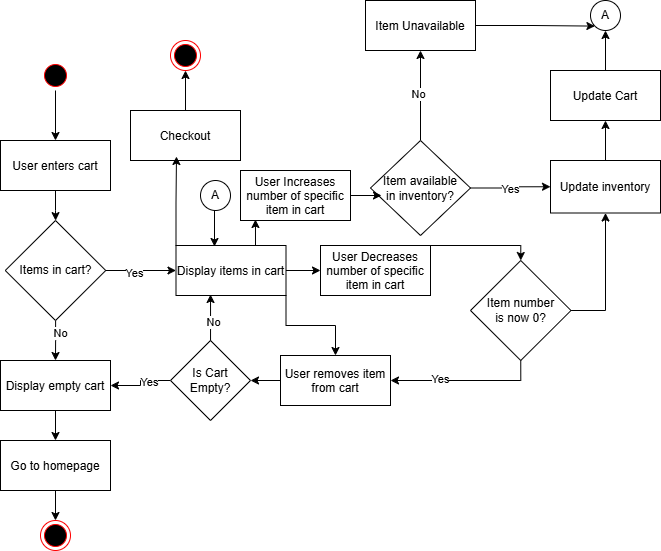

The diagram above was exported from draw.io. Its source (the exported page's mxGraphModel, read from the mxfile embedded in the PNG):
<mxGraphModel dx="1426" dy="1881" grid="1" gridSize="10" guides="1" tooltips="1" connect="1" arrows="1" fold="1" page="1" pageScale="1" pageWidth="850" pageHeight="1100" math="0" shadow="0">
  <root>
    <mxCell id="0" />
    <mxCell id="1" parent="0" />
    <mxCell id="DQDsOZjgTv9eCH2UBv6u-1" value="" style="ellipse;shape=endState;fillColor=#000000;strokeColor=#ff0000" vertex="1" parent="1">
      <mxGeometry x="460" y="-140" width="30" height="30" as="geometry" />
    </mxCell>
    <mxCell id="DQDsOZjgTv9eCH2UBv6u-2" style="edgeStyle=orthogonalEdgeStyle;rounded=0;orthogonalLoop=1;jettySize=auto;html=1;" edge="1" parent="1" source="DQDsOZjgTv9eCH2UBv6u-3" target="DQDsOZjgTv9eCH2UBv6u-5">
      <mxGeometry relative="1" as="geometry" />
    </mxCell>
    <mxCell id="DQDsOZjgTv9eCH2UBv6u-3" value="" style="ellipse;shape=startState;fillColor=#000000;strokeColor=#ff0000;" vertex="1" parent="1">
      <mxGeometry x="460" y="-600" width="30" height="30" as="geometry" />
    </mxCell>
    <mxCell id="DQDsOZjgTv9eCH2UBv6u-4" style="edgeStyle=orthogonalEdgeStyle;rounded=0;orthogonalLoop=1;jettySize=auto;html=1;" edge="1" parent="1" source="DQDsOZjgTv9eCH2UBv6u-5" target="DQDsOZjgTv9eCH2UBv6u-10">
      <mxGeometry relative="1" as="geometry" />
    </mxCell>
    <mxCell id="DQDsOZjgTv9eCH2UBv6u-5" value="User enters cart" style="" vertex="1" parent="1">
      <mxGeometry x="420" y="-520" width="110" height="50" as="geometry" />
    </mxCell>
    <mxCell id="DQDsOZjgTv9eCH2UBv6u-6" style="edgeStyle=orthogonalEdgeStyle;rounded=0;orthogonalLoop=1;jettySize=auto;html=1;entryX=0;entryY=0.5;entryDx=0;entryDy=0;" edge="1" parent="1" source="DQDsOZjgTv9eCH2UBv6u-10" target="DQDsOZjgTv9eCH2UBv6u-13">
      <mxGeometry relative="1" as="geometry">
        <mxPoint x="635.5" y="-390" as="targetPoint" />
      </mxGeometry>
    </mxCell>
    <mxCell id="DQDsOZjgTv9eCH2UBv6u-7" value="Yes" style="edgeLabel;html=1;align=center;verticalAlign=middle;resizable=0;points=[];" vertex="1" connectable="0" parent="DQDsOZjgTv9eCH2UBv6u-6">
      <mxGeometry x="-0.2131" y="-2" relative="1" as="geometry">
        <mxPoint as="offset" />
      </mxGeometry>
    </mxCell>
    <mxCell id="DQDsOZjgTv9eCH2UBv6u-8" style="edgeStyle=orthogonalEdgeStyle;rounded=0;orthogonalLoop=1;jettySize=auto;html=1;entryX=0.5;entryY=0;entryDx=0;entryDy=0;" edge="1" parent="1" source="DQDsOZjgTv9eCH2UBv6u-10" target="DQDsOZjgTv9eCH2UBv6u-15">
      <mxGeometry relative="1" as="geometry" />
    </mxCell>
    <mxCell id="DQDsOZjgTv9eCH2UBv6u-9" value="No" style="edgeLabel;html=1;align=center;verticalAlign=middle;resizable=0;points=[];" vertex="1" connectable="0" parent="DQDsOZjgTv9eCH2UBv6u-8">
      <mxGeometry x="-0.3483" y="4" relative="1" as="geometry">
        <mxPoint as="offset" />
      </mxGeometry>
    </mxCell>
    <mxCell id="DQDsOZjgTv9eCH2UBv6u-10" value="Items in cart?" style="rhombus;whiteSpace=wrap;html=1;" vertex="1" parent="1">
      <mxGeometry x="424.75" y="-440" width="100.5" height="100" as="geometry" />
    </mxCell>
    <mxCell id="DQDsOZjgTv9eCH2UBv6u-11" style="edgeStyle=orthogonalEdgeStyle;rounded=0;orthogonalLoop=1;jettySize=auto;html=1;entryX=0;entryY=0.5;entryDx=0;entryDy=0;" edge="1" parent="1" source="DQDsOZjgTv9eCH2UBv6u-13" target="DQDsOZjgTv9eCH2UBv6u-21">
      <mxGeometry relative="1" as="geometry" />
    </mxCell>
    <mxCell id="DQDsOZjgTv9eCH2UBv6u-12" style="edgeStyle=orthogonalEdgeStyle;rounded=0;orthogonalLoop=1;jettySize=auto;html=1;exitX=1;exitY=1;exitDx=0;exitDy=0;entryX=0.5;entryY=0;entryDx=0;entryDy=0;" edge="1" parent="1" source="DQDsOZjgTv9eCH2UBv6u-13" target="DQDsOZjgTv9eCH2UBv6u-19">
      <mxGeometry relative="1" as="geometry" />
    </mxCell>
    <mxCell id="DQDsOZjgTv9eCH2UBv6u-13" value="Display items in cart" style="" vertex="1" parent="1">
      <mxGeometry x="595.5" y="-415" width="110" height="50" as="geometry" />
    </mxCell>
    <mxCell id="DQDsOZjgTv9eCH2UBv6u-14" style="edgeStyle=orthogonalEdgeStyle;rounded=0;orthogonalLoop=1;jettySize=auto;html=1;entryX=0.5;entryY=0;entryDx=0;entryDy=0;" edge="1" parent="1" source="DQDsOZjgTv9eCH2UBv6u-15" target="DQDsOZjgTv9eCH2UBv6u-17">
      <mxGeometry relative="1" as="geometry" />
    </mxCell>
    <mxCell id="DQDsOZjgTv9eCH2UBv6u-15" value="Display empty cart" style="" vertex="1" parent="1">
      <mxGeometry x="420" y="-300" width="110" height="50" as="geometry" />
    </mxCell>
    <mxCell id="DQDsOZjgTv9eCH2UBv6u-16" style="edgeStyle=orthogonalEdgeStyle;rounded=0;orthogonalLoop=1;jettySize=auto;html=1;entryX=0.5;entryY=0;entryDx=0;entryDy=0;" edge="1" parent="1" source="DQDsOZjgTv9eCH2UBv6u-17" target="DQDsOZjgTv9eCH2UBv6u-1">
      <mxGeometry relative="1" as="geometry" />
    </mxCell>
    <mxCell id="DQDsOZjgTv9eCH2UBv6u-17" value="Go to homepage" style="" vertex="1" parent="1">
      <mxGeometry x="420" y="-220" width="110" height="50" as="geometry" />
    </mxCell>
    <mxCell id="DQDsOZjgTv9eCH2UBv6u-18" style="edgeStyle=orthogonalEdgeStyle;rounded=0;orthogonalLoop=1;jettySize=auto;html=1;entryX=1;entryY=0.5;entryDx=0;entryDy=0;" edge="1" parent="1" source="DQDsOZjgTv9eCH2UBv6u-19" target="DQDsOZjgTv9eCH2UBv6u-31">
      <mxGeometry relative="1" as="geometry" />
    </mxCell>
    <mxCell id="DQDsOZjgTv9eCH2UBv6u-19" value="User removes item&#10; from cart" style="" vertex="1" parent="1">
      <mxGeometry x="700" y="-305" width="110" height="50" as="geometry" />
    </mxCell>
    <mxCell id="DQDsOZjgTv9eCH2UBv6u-20" style="edgeStyle=orthogonalEdgeStyle;rounded=0;orthogonalLoop=1;jettySize=auto;html=1;exitX=1;exitY=0;exitDx=0;exitDy=0;entryX=0.5;entryY=0;entryDx=0;entryDy=0;" edge="1" parent="1" source="DQDsOZjgTv9eCH2UBv6u-21" target="DQDsOZjgTv9eCH2UBv6u-26">
      <mxGeometry relative="1" as="geometry">
        <Array as="points">
          <mxPoint x="940" y="-415" />
        </Array>
      </mxGeometry>
    </mxCell>
    <mxCell id="DQDsOZjgTv9eCH2UBv6u-21" value="User Decreases&#10;number of specific&#10;item in cart" style="" vertex="1" parent="1">
      <mxGeometry x="740" y="-415" width="110" height="50" as="geometry" />
    </mxCell>
    <mxCell id="DQDsOZjgTv9eCH2UBv6u-22" value="User Increases&#10;number of specific&#10;item in cart" style="" vertex="1" parent="1">
      <mxGeometry x="660" y="-490" width="110" height="50" as="geometry" />
    </mxCell>
    <mxCell id="DQDsOZjgTv9eCH2UBv6u-23" style="edgeStyle=orthogonalEdgeStyle;rounded=0;orthogonalLoop=1;jettySize=auto;html=1;exitX=0.5;exitY=1;exitDx=0;exitDy=0;entryX=1;entryY=0.5;entryDx=0;entryDy=0;" edge="1" parent="1" source="DQDsOZjgTv9eCH2UBv6u-26" target="DQDsOZjgTv9eCH2UBv6u-19">
      <mxGeometry relative="1" as="geometry" />
    </mxCell>
    <mxCell id="DQDsOZjgTv9eCH2UBv6u-24" value="Yes" style="edgeLabel;html=1;align=center;verticalAlign=middle;resizable=0;points=[];" vertex="1" connectable="0" parent="DQDsOZjgTv9eCH2UBv6u-23">
      <mxGeometry x="0.348" y="-2" relative="1" as="geometry">
        <mxPoint as="offset" />
      </mxGeometry>
    </mxCell>
    <mxCell id="DQDsOZjgTv9eCH2UBv6u-25" style="edgeStyle=orthogonalEdgeStyle;rounded=0;orthogonalLoop=1;jettySize=auto;html=1;exitX=1;exitY=0.5;exitDx=0;exitDy=0;entryX=0.5;entryY=1;entryDx=0;entryDy=0;" edge="1" parent="1" source="DQDsOZjgTv9eCH2UBv6u-26" target="DQDsOZjgTv9eCH2UBv6u-28">
      <mxGeometry relative="1" as="geometry" />
    </mxCell>
    <mxCell id="DQDsOZjgTv9eCH2UBv6u-26" value="Item number&lt;div&gt;is now 0?&lt;/div&gt;" style="rhombus;whiteSpace=wrap;html=1;" vertex="1" parent="1">
      <mxGeometry x="890" y="-400" width="100.5" height="100" as="geometry" />
    </mxCell>
    <mxCell id="DQDsOZjgTv9eCH2UBv6u-27" style="edgeStyle=orthogonalEdgeStyle;rounded=0;orthogonalLoop=1;jettySize=auto;html=1;entryX=0.5;entryY=1;entryDx=0;entryDy=0;" edge="1" parent="1" source="DQDsOZjgTv9eCH2UBv6u-28" target="DQDsOZjgTv9eCH2UBv6u-44">
      <mxGeometry relative="1" as="geometry" />
    </mxCell>
    <mxCell id="DQDsOZjgTv9eCH2UBv6u-28" value="Update inventory" style="" vertex="1" parent="1">
      <mxGeometry x="970" y="-500" width="110" height="52.5" as="geometry" />
    </mxCell>
    <mxCell id="DQDsOZjgTv9eCH2UBv6u-29" style="edgeStyle=orthogonalEdgeStyle;rounded=0;orthogonalLoop=1;jettySize=auto;html=1;entryX=1;entryY=0.5;entryDx=0;entryDy=0;" edge="1" parent="1" source="DQDsOZjgTv9eCH2UBv6u-31" target="DQDsOZjgTv9eCH2UBv6u-15">
      <mxGeometry relative="1" as="geometry" />
    </mxCell>
    <mxCell id="DQDsOZjgTv9eCH2UBv6u-30" value="Yes" style="edgeLabel;html=1;align=center;verticalAlign=middle;resizable=0;points=[];" vertex="1" connectable="0" parent="DQDsOZjgTv9eCH2UBv6u-29">
      <mxGeometry x="-0.3231" y="1" relative="1" as="geometry">
        <mxPoint as="offset" />
      </mxGeometry>
    </mxCell>
    <mxCell id="DQDsOZjgTv9eCH2UBv6u-31" value="Is Cart Empty?" style="rhombus;whiteSpace=wrap;html=1;" vertex="1" parent="1">
      <mxGeometry x="590" y="-320" width="80" height="80" as="geometry" />
    </mxCell>
    <mxCell id="DQDsOZjgTv9eCH2UBv6u-32" style="edgeStyle=orthogonalEdgeStyle;rounded=0;orthogonalLoop=1;jettySize=auto;html=1;entryX=0.314;entryY=0.98;entryDx=0;entryDy=0;entryPerimeter=0;" edge="1" parent="1" source="DQDsOZjgTv9eCH2UBv6u-31" target="DQDsOZjgTv9eCH2UBv6u-13">
      <mxGeometry relative="1" as="geometry" />
    </mxCell>
    <mxCell id="DQDsOZjgTv9eCH2UBv6u-33" value="No" style="edgeLabel;html=1;align=center;verticalAlign=middle;resizable=0;points=[];" vertex="1" connectable="0" parent="DQDsOZjgTv9eCH2UBv6u-32">
      <mxGeometry x="-0.1729" y="-2" relative="1" as="geometry">
        <mxPoint as="offset" />
      </mxGeometry>
    </mxCell>
    <mxCell id="DQDsOZjgTv9eCH2UBv6u-34" style="edgeStyle=orthogonalEdgeStyle;rounded=0;orthogonalLoop=1;jettySize=auto;html=1;exitX=0.75;exitY=0;exitDx=0;exitDy=0;entryX=0.136;entryY=0.98;entryDx=0;entryDy=0;entryPerimeter=0;" edge="1" parent="1" source="DQDsOZjgTv9eCH2UBv6u-13" target="DQDsOZjgTv9eCH2UBv6u-22">
      <mxGeometry relative="1" as="geometry" />
    </mxCell>
    <mxCell id="DQDsOZjgTv9eCH2UBv6u-35" value="A" style="ellipse;whiteSpace=wrap;html=1;aspect=fixed;" vertex="1" parent="1">
      <mxGeometry x="620" y="-480" width="30" height="30" as="geometry" />
    </mxCell>
    <mxCell id="DQDsOZjgTv9eCH2UBv6u-36" value="A" style="ellipse;whiteSpace=wrap;html=1;aspect=fixed;" vertex="1" parent="1">
      <mxGeometry x="1010" y="-660" width="30" height="30" as="geometry" />
    </mxCell>
    <mxCell id="DQDsOZjgTv9eCH2UBv6u-37" style="edgeStyle=orthogonalEdgeStyle;rounded=0;orthogonalLoop=1;jettySize=auto;html=1;entryX=0;entryY=0.5;entryDx=0;entryDy=0;" edge="1" parent="1" source="DQDsOZjgTv9eCH2UBv6u-41" target="DQDsOZjgTv9eCH2UBv6u-28">
      <mxGeometry relative="1" as="geometry" />
    </mxCell>
    <mxCell id="DQDsOZjgTv9eCH2UBv6u-38" value="Yes" style="edgeLabel;html=1;align=center;verticalAlign=middle;resizable=0;points=[];" vertex="1" connectable="0" parent="DQDsOZjgTv9eCH2UBv6u-37">
      <mxGeometry y="-1" relative="1" as="geometry">
        <mxPoint y="1" as="offset" />
      </mxGeometry>
    </mxCell>
    <mxCell id="DQDsOZjgTv9eCH2UBv6u-39" style="edgeStyle=orthogonalEdgeStyle;rounded=0;orthogonalLoop=1;jettySize=auto;html=1;entryX=0.5;entryY=1;entryDx=0;entryDy=0;" edge="1" parent="1" source="DQDsOZjgTv9eCH2UBv6u-41" target="DQDsOZjgTv9eCH2UBv6u-46">
      <mxGeometry relative="1" as="geometry">
        <mxPoint x="840" y="-560" as="targetPoint" />
      </mxGeometry>
    </mxCell>
    <mxCell id="DQDsOZjgTv9eCH2UBv6u-40" value="No" style="edgeLabel;html=1;align=center;verticalAlign=middle;resizable=0;points=[];" vertex="1" connectable="0" parent="DQDsOZjgTv9eCH2UBv6u-39">
      <mxGeometry x="0.0444" y="3" relative="1" as="geometry">
        <mxPoint as="offset" />
      </mxGeometry>
    </mxCell>
    <mxCell id="DQDsOZjgTv9eCH2UBv6u-41" value="Item available&lt;div&gt;in inventory?&lt;/div&gt;" style="rhombus;whiteSpace=wrap;html=1;" vertex="1" parent="1">
      <mxGeometry x="790" y="-520" width="100" height="95" as="geometry" />
    </mxCell>
    <mxCell id="DQDsOZjgTv9eCH2UBv6u-42" style="edgeStyle=orthogonalEdgeStyle;rounded=0;orthogonalLoop=1;jettySize=auto;html=1;exitX=1;exitY=0.5;exitDx=0;exitDy=0;entryX=0.11;entryY=0.589;entryDx=0;entryDy=0;entryPerimeter=0;" edge="1" parent="1" source="DQDsOZjgTv9eCH2UBv6u-22" target="DQDsOZjgTv9eCH2UBv6u-41">
      <mxGeometry relative="1" as="geometry" />
    </mxCell>
    <mxCell id="DQDsOZjgTv9eCH2UBv6u-43" style="edgeStyle=orthogonalEdgeStyle;rounded=0;orthogonalLoop=1;jettySize=auto;html=1;exitX=0.5;exitY=0;exitDx=0;exitDy=0;entryX=0.5;entryY=1;entryDx=0;entryDy=0;" edge="1" parent="1" source="DQDsOZjgTv9eCH2UBv6u-44" target="DQDsOZjgTv9eCH2UBv6u-36">
      <mxGeometry relative="1" as="geometry" />
    </mxCell>
    <mxCell id="DQDsOZjgTv9eCH2UBv6u-44" value="Update Cart" style="" vertex="1" parent="1">
      <mxGeometry x="970" y="-590" width="110" height="50" as="geometry" />
    </mxCell>
    <mxCell id="DQDsOZjgTv9eCH2UBv6u-45" style="edgeStyle=orthogonalEdgeStyle;rounded=0;orthogonalLoop=1;jettySize=auto;html=1;entryX=0;entryY=1;entryDx=0;entryDy=0;" edge="1" parent="1" source="DQDsOZjgTv9eCH2UBv6u-46" target="DQDsOZjgTv9eCH2UBv6u-36">
      <mxGeometry relative="1" as="geometry" />
    </mxCell>
    <mxCell id="DQDsOZjgTv9eCH2UBv6u-46" value="Item Unavailable" style="" vertex="1" parent="1">
      <mxGeometry x="785" y="-660" width="110" height="50" as="geometry" />
    </mxCell>
    <mxCell id="DQDsOZjgTv9eCH2UBv6u-47" style="edgeStyle=orthogonalEdgeStyle;rounded=0;orthogonalLoop=1;jettySize=auto;html=1;exitX=0.5;exitY=1;exitDx=0;exitDy=0;entryX=0.35;entryY=0.02;entryDx=0;entryDy=0;entryPerimeter=0;" edge="1" parent="1" source="DQDsOZjgTv9eCH2UBv6u-35" target="DQDsOZjgTv9eCH2UBv6u-13">
      <mxGeometry relative="1" as="geometry" />
    </mxCell>
    <mxCell id="DQDsOZjgTv9eCH2UBv6u-48" value="" style="ellipse;shape=endState;fillColor=#000000;strokeColor=#ff0000" vertex="1" parent="1">
      <mxGeometry x="590" y="-620" width="30" height="30" as="geometry" />
    </mxCell>
    <mxCell id="DQDsOZjgTv9eCH2UBv6u-49" style="edgeStyle=orthogonalEdgeStyle;rounded=0;orthogonalLoop=1;jettySize=auto;html=1;exitX=0.5;exitY=0;exitDx=0;exitDy=0;entryX=0.5;entryY=1;entryDx=0;entryDy=0;" edge="1" parent="1" source="DQDsOZjgTv9eCH2UBv6u-50" target="DQDsOZjgTv9eCH2UBv6u-48">
      <mxGeometry relative="1" as="geometry" />
    </mxCell>
    <mxCell id="DQDsOZjgTv9eCH2UBv6u-50" value="Checkout" style="" vertex="1" parent="1">
      <mxGeometry x="550" y="-550" width="110" height="50" as="geometry" />
    </mxCell>
    <mxCell id="DQDsOZjgTv9eCH2UBv6u-51" style="edgeStyle=orthogonalEdgeStyle;rounded=0;orthogonalLoop=1;jettySize=auto;html=1;exitX=0;exitY=0;exitDx=0;exitDy=0;entryX=0.418;entryY=0.92;entryDx=0;entryDy=0;entryPerimeter=0;" edge="1" parent="1" source="DQDsOZjgTv9eCH2UBv6u-13" target="DQDsOZjgTv9eCH2UBv6u-50">
      <mxGeometry relative="1" as="geometry" />
    </mxCell>
  </root>
</mxGraphModel>